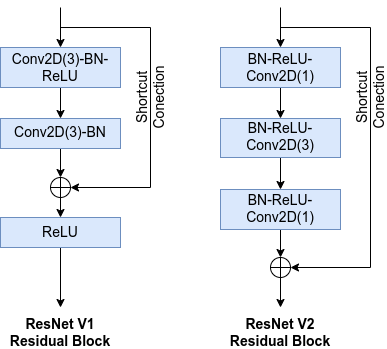

The diagram above was exported from draw.io. Its source (the exported page's mxGraphModel, read from the mxfile embedded in the PNG):
<mxGraphModel dx="868" dy="1630" grid="1" gridSize="10" guides="1" tooltips="1" connect="1" arrows="1" fold="1" page="1" pageScale="1" pageWidth="827" pageHeight="1169" math="0" shadow="0">
  <root>
    <mxCell id="0" />
    <mxCell id="1" parent="0" />
    <mxCell id="gN_5IytNH-Tb-QfoR6_o-59" style="edgeStyle=orthogonalEdgeStyle;rounded=0;orthogonalLoop=1;jettySize=auto;html=1;exitX=0.5;exitY=1;exitDx=0;exitDy=0;entryX=0.5;entryY=0;entryDx=0;entryDy=0;fontSize=14;" parent="1" source="gN_5IytNH-Tb-QfoR6_o-44" target="gN_5IytNH-Tb-QfoR6_o-42" edge="1">
      <mxGeometry relative="1" as="geometry" />
    </mxCell>
    <mxCell id="gN_5IytNH-Tb-QfoR6_o-44" value="" style="rounded=0;whiteSpace=wrap;html=1;fillColor=#dae8fc;strokeColor=#6c8ebf;" parent="1" vertex="1">
      <mxGeometry x="380" y="182" width="120" height="40" as="geometry" />
    </mxCell>
    <mxCell id="gN_5IytNH-Tb-QfoR6_o-47" value="BN-ReLU-Conv2D(1)" style="text;html=1;strokeColor=none;fillColor=none;align=center;verticalAlign=middle;whiteSpace=wrap;rounded=0;fontSize=14;" parent="1" vertex="1">
      <mxGeometry x="390" y="186" width="100" height="30" as="geometry" />
    </mxCell>
    <mxCell id="gN_5IytNH-Tb-QfoR6_o-3" style="edgeStyle=orthogonalEdgeStyle;rounded=0;orthogonalLoop=1;jettySize=auto;html=1;exitX=0.5;exitY=1;exitDx=0;exitDy=0;entryX=0.5;entryY=0;entryDx=0;entryDy=0;" parent="1" source="gN_5IytNH-Tb-QfoR6_o-1" target="gN_5IytNH-Tb-QfoR6_o-2" edge="1">
      <mxGeometry relative="1" as="geometry" />
    </mxCell>
    <mxCell id="gN_5IytNH-Tb-QfoR6_o-8" style="edgeStyle=orthogonalEdgeStyle;rounded=0;orthogonalLoop=1;jettySize=auto;html=1;exitX=0.5;exitY=0;exitDx=0;exitDy=0;entryX=0.5;entryY=0;entryDx=0;entryDy=0;" parent="1" target="gN_5IytNH-Tb-QfoR6_o-1" edge="1">
      <mxGeometry relative="1" as="geometry">
        <mxPoint x="220" as="sourcePoint" />
      </mxGeometry>
    </mxCell>
    <mxCell id="gN_5IytNH-Tb-QfoR6_o-1" value="" style="rounded=0;whiteSpace=wrap;html=1;fillColor=#dae8fc;strokeColor=#6c8ebf;" parent="1" vertex="1">
      <mxGeometry x="160" y="40" width="120" height="40" as="geometry" />
    </mxCell>
    <mxCell id="gN_5IytNH-Tb-QfoR6_o-6" style="edgeStyle=orthogonalEdgeStyle;rounded=0;orthogonalLoop=1;jettySize=auto;html=1;exitX=0.5;exitY=1;exitDx=0;exitDy=0;entryX=0.5;entryY=0;entryDx=0;entryDy=0;" parent="1" source="gN_5IytNH-Tb-QfoR6_o-2" target="gN_5IytNH-Tb-QfoR6_o-5" edge="1">
      <mxGeometry relative="1" as="geometry" />
    </mxCell>
    <mxCell id="gN_5IytNH-Tb-QfoR6_o-2" value="" style="rounded=0;whiteSpace=wrap;html=1;fillColor=#dae8fc;strokeColor=#6c8ebf;" parent="1" vertex="1">
      <mxGeometry x="160" y="111" width="120" height="30" as="geometry" />
    </mxCell>
    <mxCell id="gN_5IytNH-Tb-QfoR6_o-9" style="edgeStyle=orthogonalEdgeStyle;rounded=0;orthogonalLoop=1;jettySize=auto;html=1;entryX=1;entryY=0.5;entryDx=0;entryDy=0;startArrow=none;exitX=0.833;exitY=0.667;exitDx=0;exitDy=0;exitPerimeter=0;" parent="1" target="gN_5IytNH-Tb-QfoR6_o-5" edge="1">
      <mxGeometry relative="1" as="geometry">
        <mxPoint x="219.98000000000002" y="20.00999999999999" as="sourcePoint" />
        <Array as="points">
          <mxPoint x="310" y="20" />
          <mxPoint x="310" y="180" />
        </Array>
      </mxGeometry>
    </mxCell>
    <mxCell id="gN_5IytNH-Tb-QfoR6_o-10" style="edgeStyle=orthogonalEdgeStyle;rounded=0;orthogonalLoop=1;jettySize=auto;html=1;exitX=0.5;exitY=1;exitDx=0;exitDy=0;entryX=0.5;entryY=0;entryDx=0;entryDy=0;" parent="1" source="gN_5IytNH-Tb-QfoR6_o-5" target="gN_5IytNH-Tb-QfoR6_o-7" edge="1">
      <mxGeometry relative="1" as="geometry" />
    </mxCell>
    <mxCell id="gN_5IytNH-Tb-QfoR6_o-5" value="" style="shape=orEllipse;perimeter=ellipsePerimeter;whiteSpace=wrap;html=1;backgroundOutline=1;" parent="1" vertex="1">
      <mxGeometry x="210" y="170" width="20" height="20" as="geometry" />
    </mxCell>
    <mxCell id="gN_5IytNH-Tb-QfoR6_o-13" style="edgeStyle=orthogonalEdgeStyle;rounded=0;orthogonalLoop=1;jettySize=auto;html=1;exitX=0.5;exitY=1;exitDx=0;exitDy=0;" parent="1" source="gN_5IytNH-Tb-QfoR6_o-7" edge="1">
      <mxGeometry relative="1" as="geometry">
        <mxPoint x="220" y="300" as="targetPoint" />
      </mxGeometry>
    </mxCell>
    <mxCell id="gN_5IytNH-Tb-QfoR6_o-7" value="" style="rounded=0;whiteSpace=wrap;html=1;fillColor=#dae8fc;strokeColor=#6c8ebf;" parent="1" vertex="1">
      <mxGeometry x="160" y="210" width="120" height="30" as="geometry" />
    </mxCell>
    <mxCell id="gN_5IytNH-Tb-QfoR6_o-12" value="&lt;font style=&quot;font-size: 14px&quot;&gt;Conv2D(3)-BN-ReLU&lt;/font&gt;" style="text;html=1;strokeColor=none;fillColor=none;align=center;verticalAlign=middle;whiteSpace=wrap;rounded=0;" parent="1" vertex="1">
      <mxGeometry x="170" y="45" width="100" height="30" as="geometry" />
    </mxCell>
    <mxCell id="gN_5IytNH-Tb-QfoR6_o-14" value="&lt;font style=&quot;font-size: 14px&quot;&gt;Conv2D(3)-BN&lt;/font&gt;" style="text;html=1;align=center;verticalAlign=middle;whiteSpace=wrap;rounded=0;" parent="1" vertex="1">
      <mxGeometry x="170" y="110" width="100" height="30" as="geometry" />
    </mxCell>
    <mxCell id="gN_5IytNH-Tb-QfoR6_o-15" value="ReLU" style="text;html=1;strokeColor=none;fillColor=none;align=center;verticalAlign=middle;whiteSpace=wrap;rounded=0;fontSize=14;" parent="1" vertex="1">
      <mxGeometry x="190" y="210" width="60" height="30" as="geometry" />
    </mxCell>
    <mxCell id="gN_5IytNH-Tb-QfoR6_o-33" value="Shortcut Conection" style="text;html=1;strokeColor=none;fillColor=none;align=center;verticalAlign=middle;whiteSpace=wrap;rounded=0;fontSize=14;direction=west;rotation=270;" parent="1" vertex="1">
      <mxGeometry x="280" y="75" width="60" height="30" as="geometry" />
    </mxCell>
    <mxCell id="gN_5IytNH-Tb-QfoR6_o-35" style="edgeStyle=orthogonalEdgeStyle;rounded=0;orthogonalLoop=1;jettySize=auto;html=1;exitX=0.5;exitY=1;exitDx=0;exitDy=0;entryX=0.5;entryY=0;entryDx=0;entryDy=0;" parent="1" source="gN_5IytNH-Tb-QfoR6_o-37" target="gN_5IytNH-Tb-QfoR6_o-39" edge="1">
      <mxGeometry relative="1" as="geometry" />
    </mxCell>
    <mxCell id="gN_5IytNH-Tb-QfoR6_o-36" style="edgeStyle=orthogonalEdgeStyle;rounded=0;orthogonalLoop=1;jettySize=auto;html=1;exitX=0.5;exitY=0;exitDx=0;exitDy=0;entryX=0.5;entryY=0;entryDx=0;entryDy=0;" parent="1" target="gN_5IytNH-Tb-QfoR6_o-37" edge="1">
      <mxGeometry relative="1" as="geometry">
        <mxPoint x="440" as="sourcePoint" />
      </mxGeometry>
    </mxCell>
    <mxCell id="gN_5IytNH-Tb-QfoR6_o-37" value="" style="rounded=0;whiteSpace=wrap;html=1;fillColor=#dae8fc;strokeColor=#6c8ebf;" parent="1" vertex="1">
      <mxGeometry x="380" y="40" width="120" height="40" as="geometry" />
    </mxCell>
    <mxCell id="gN_5IytNH-Tb-QfoR6_o-56" style="edgeStyle=orthogonalEdgeStyle;rounded=0;orthogonalLoop=1;jettySize=auto;html=1;exitX=0.5;exitY=1;exitDx=0;exitDy=0;fontSize=14;entryX=0.5;entryY=0;entryDx=0;entryDy=0;" parent="1" source="gN_5IytNH-Tb-QfoR6_o-39" target="gN_5IytNH-Tb-QfoR6_o-44" edge="1">
      <mxGeometry relative="1" as="geometry">
        <mxPoint x="440" y="170" as="targetPoint" />
      </mxGeometry>
    </mxCell>
    <mxCell id="gN_5IytNH-Tb-QfoR6_o-39" value="" style="rounded=0;whiteSpace=wrap;html=1;fillColor=#dae8fc;strokeColor=#6c8ebf;" parent="1" vertex="1">
      <mxGeometry x="380" y="111" width="120" height="39" as="geometry" />
    </mxCell>
    <mxCell id="gN_5IytNH-Tb-QfoR6_o-40" style="edgeStyle=orthogonalEdgeStyle;rounded=0;orthogonalLoop=1;jettySize=auto;html=1;entryX=1;entryY=0.5;entryDx=0;entryDy=0;startArrow=none;exitX=0.833;exitY=0.667;exitDx=0;exitDy=0;exitPerimeter=0;" parent="1" target="gN_5IytNH-Tb-QfoR6_o-42" edge="1">
      <mxGeometry relative="1" as="geometry">
        <mxPoint x="439.98" y="20.00999999999999" as="sourcePoint" />
        <Array as="points">
          <mxPoint x="530" y="20" />
          <mxPoint x="530" y="260" />
        </Array>
      </mxGeometry>
    </mxCell>
    <mxCell id="gN_5IytNH-Tb-QfoR6_o-60" style="edgeStyle=orthogonalEdgeStyle;rounded=0;orthogonalLoop=1;jettySize=auto;html=1;exitX=0.5;exitY=1;exitDx=0;exitDy=0;fontSize=14;" parent="1" source="gN_5IytNH-Tb-QfoR6_o-42" edge="1">
      <mxGeometry relative="1" as="geometry">
        <mxPoint x="440" y="300" as="targetPoint" />
      </mxGeometry>
    </mxCell>
    <mxCell id="gN_5IytNH-Tb-QfoR6_o-42" value="" style="shape=orEllipse;perimeter=ellipsePerimeter;whiteSpace=wrap;html=1;backgroundOutline=1;" parent="1" vertex="1">
      <mxGeometry x="430" y="250" width="20" height="20" as="geometry" />
    </mxCell>
    <mxCell id="gN_5IytNH-Tb-QfoR6_o-45" value="&lt;font style=&quot;font-size: 14px&quot;&gt;BN-ReLU-Conv2D(1)&lt;/font&gt;" style="text;html=1;strokeColor=none;fillColor=none;align=center;verticalAlign=middle;whiteSpace=wrap;rounded=0;" parent="1" vertex="1">
      <mxGeometry x="390" y="45" width="100" height="30" as="geometry" />
    </mxCell>
    <mxCell id="gN_5IytNH-Tb-QfoR6_o-46" value="&lt;font style=&quot;font-size: 14px&quot;&gt;BN-ReLU-Conv2D(3)&lt;/font&gt;" style="text;html=1;strokeColor=none;fillColor=none;align=center;verticalAlign=middle;whiteSpace=wrap;rounded=0;" parent="1" vertex="1">
      <mxGeometry x="390" y="114" width="100" height="30" as="geometry" />
    </mxCell>
    <mxCell id="gN_5IytNH-Tb-QfoR6_o-50" value="Shortcut Conection" style="text;html=1;strokeColor=none;fillColor=none;align=center;verticalAlign=middle;whiteSpace=wrap;rounded=0;fontSize=14;direction=west;rotation=270;" parent="1" vertex="1">
      <mxGeometry x="500" y="75" width="60" height="30" as="geometry" />
    </mxCell>
    <mxCell id="gN_5IytNH-Tb-QfoR6_o-61" value="&lt;b&gt;ResNet V1&lt;br&gt;Residual Block&lt;/b&gt;" style="text;html=1;strokeColor=none;fillColor=none;align=center;verticalAlign=middle;whiteSpace=wrap;rounded=0;fontSize=14;" parent="1" vertex="1">
      <mxGeometry x="160" y="310" width="120" height="30" as="geometry" />
    </mxCell>
    <mxCell id="gN_5IytNH-Tb-QfoR6_o-62" value="&lt;b&gt;ResNet V2&lt;br&gt;Residual Block&lt;/b&gt;" style="text;html=1;strokeColor=none;fillColor=none;align=center;verticalAlign=middle;whiteSpace=wrap;rounded=0;fontSize=14;" parent="1" vertex="1">
      <mxGeometry x="380" y="310" width="120" height="30" as="geometry" />
    </mxCell>
  </root>
</mxGraphModel>